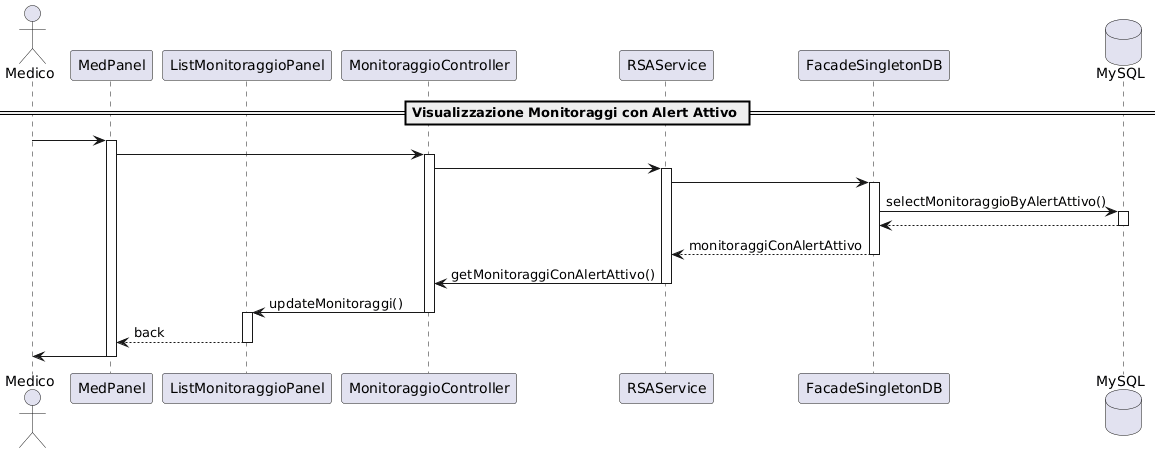

The diagram above was rendered by PlantUML. Its source (embedded in the PNG):
@startuml
actor Medico as MED
participant "MedPanel" as MP
participant "ListMonitoraggioPanel" as LMP
participant "MonitoraggioController" as MC
participant "RSAService" as RSA
participant "FacadeSingletonDB" as FS

database "MySQL" as DB


== Visualizzazione Monitoraggi con Alert Attivo ==

MED -> MP
activate MP
MP -> MC
activate MC
MC -> RSA
activate RSA
RSA -> FS
activate FS
FS -> DB : selectMonitoraggioByAlertAttivo()
activate DB
DB --> FS 
deactivate DB
FS --> RSA : monitoraggiConAlertAttivo
deactivate FS
RSA -> MC : getMonitoraggiConAlertAttivo()
deactivate RSA
MC -> LMP : updateMonitoraggi()
deactivate MC
activate LMP
LMP --> MP : back 
deactivate LMP
MP -> MED
deactivate MP
@enduml